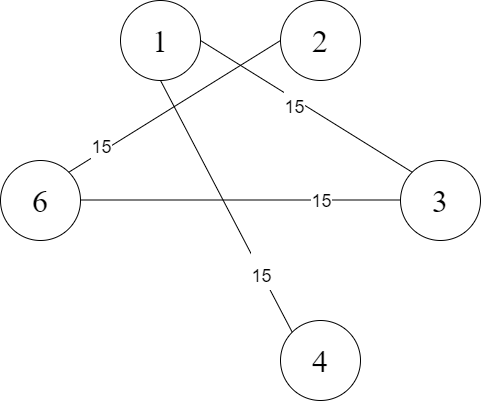

The diagram above was exported from draw.io. Its source (the exported page's mxGraphModel, read from the mxfile embedded in the PNG):
<mxGraphModel dx="702" dy="794" grid="1" gridSize="10" guides="1" tooltips="1" connect="1" arrows="1" fold="1" page="1" pageScale="1" pageWidth="827" pageHeight="1169" math="0" shadow="0">
  <root>
    <mxCell id="0" />
    <mxCell id="1" parent="0" />
    <mxCell id="FIgllKlil221bUkcnXo4-2" value="&lt;font face=&quot;Times New Roman&quot; style=&quot;font-size: 32px&quot;&gt;2&lt;/font&gt;" style="ellipse;whiteSpace=wrap;html=1;aspect=fixed;" parent="1" vertex="1">
      <mxGeometry x="400" y="80" width="80" height="80" as="geometry" />
    </mxCell>
    <mxCell id="FIgllKlil221bUkcnXo4-3" value="&lt;font face=&quot;Times New Roman&quot; style=&quot;font-size: 32px&quot;&gt;1&lt;/font&gt;" style="ellipse;whiteSpace=wrap;html=1;aspect=fixed;" parent="1" vertex="1">
      <mxGeometry x="240" y="80" width="80" height="80" as="geometry" />
    </mxCell>
    <mxCell id="FIgllKlil221bUkcnXo4-4" value="&lt;font face=&quot;Times New Roman&quot; style=&quot;font-size: 32px&quot;&gt;3&lt;/font&gt;" style="ellipse;whiteSpace=wrap;html=1;aspect=fixed;" parent="1" vertex="1">
      <mxGeometry x="520" y="240" width="80" height="80" as="geometry" />
    </mxCell>
    <mxCell id="FIgllKlil221bUkcnXo4-6" value="&lt;font face=&quot;Times New Roman&quot; style=&quot;font-size: 32px&quot;&gt;4&lt;/font&gt;" style="ellipse;whiteSpace=wrap;html=1;aspect=fixed;" parent="1" vertex="1">
      <mxGeometry x="400" y="400" width="80" height="80" as="geometry" />
    </mxCell>
    <mxCell id="c92dL4X981BoodxEPkon-1" value="&lt;font face=&quot;Times New Roman&quot; style=&quot;font-size: 32px&quot;&gt;6&lt;/font&gt;" style="ellipse;whiteSpace=wrap;html=1;aspect=fixed;" parent="1" vertex="1">
      <mxGeometry x="120" y="240" width="80" height="80" as="geometry" />
    </mxCell>
    <mxCell id="c92dL4X981BoodxEPkon-4" value="" style="endArrow=none;html=1;rounded=0;fontSize=32;exitX=0.5;exitY=1;exitDx=0;exitDy=0;entryX=0;entryY=0;entryDx=0;entryDy=0;" parent="1" source="FIgllKlil221bUkcnXo4-3" target="FIgllKlil221bUkcnXo4-6" edge="1">
      <mxGeometry width="50" height="50" relative="1" as="geometry">
        <mxPoint x="413.7157287525381" y="148.2842712474619" as="sourcePoint" />
        <mxPoint x="282" y="400" as="targetPoint" />
      </mxGeometry>
    </mxCell>
    <mxCell id="c92dL4X981BoodxEPkon-5" value="&lt;font style=&quot;font-size: 18px&quot;&gt;15&lt;/font&gt;" style="edgeLabel;html=1;align=center;verticalAlign=middle;resizable=0;points=[];fontSize=32;" parent="c92dL4X981BoodxEPkon-4" vertex="1" connectable="0">
      <mxGeometry x="-0.1016" y="1" relative="1" as="geometry">
        <mxPoint x="40" y="77" as="offset" />
      </mxGeometry>
    </mxCell>
    <mxCell id="c92dL4X981BoodxEPkon-6" value="" style="endArrow=none;html=1;rounded=0;fontSize=32;exitX=0;exitY=0.5;exitDx=0;exitDy=0;entryX=1;entryY=0.5;entryDx=0;entryDy=0;" parent="1" edge="1">
      <mxGeometry width="50" height="50" relative="1" as="geometry">
        <mxPoint x="520" y="279.5" as="sourcePoint" />
        <mxPoint x="200" y="279.5" as="targetPoint" />
      </mxGeometry>
    </mxCell>
    <mxCell id="c92dL4X981BoodxEPkon-17" value="15" style="edgeLabel;html=1;align=center;verticalAlign=middle;resizable=0;points=[];fontSize=18;" parent="c92dL4X981BoodxEPkon-6" vertex="1" connectable="0">
      <mxGeometry x="-0.4586" y="-2" relative="1" as="geometry">
        <mxPoint x="7" y="3" as="offset" />
      </mxGeometry>
    </mxCell>
    <mxCell id="z77-keUXgZAqN8ZsZAnj-3" value="" style="endArrow=none;html=1;rounded=0;fontSize=32;exitX=1;exitY=0.5;exitDx=0;exitDy=0;entryX=0;entryY=0;entryDx=0;entryDy=0;" edge="1" parent="1" source="FIgllKlil221bUkcnXo4-3" target="FIgllKlil221bUkcnXo4-4">
      <mxGeometry width="50" height="50" relative="1" as="geometry">
        <mxPoint x="318.2842712474619" y="158.2842712474619" as="sourcePoint" />
        <mxPoint x="421.7157287525381" y="421.7157287525381" as="targetPoint" />
      </mxGeometry>
    </mxCell>
    <mxCell id="z77-keUXgZAqN8ZsZAnj-4" value="&lt;font style=&quot;font-size: 18px&quot;&gt;15&lt;/font&gt;" style="edgeLabel;html=1;align=center;verticalAlign=middle;resizable=0;points=[];fontSize=32;" vertex="1" connectable="0" parent="z77-keUXgZAqN8ZsZAnj-3">
      <mxGeometry x="-0.1016" y="1" relative="1" as="geometry">
        <mxPoint x="-2" y="2" as="offset" />
      </mxGeometry>
    </mxCell>
    <mxCell id="z77-keUXgZAqN8ZsZAnj-5" value="" style="endArrow=none;html=1;rounded=0;fontSize=32;exitX=0;exitY=0.5;exitDx=0;exitDy=0;entryX=1;entryY=0;entryDx=0;entryDy=0;" edge="1" parent="1" source="FIgllKlil221bUkcnXo4-2" target="c92dL4X981BoodxEPkon-1">
      <mxGeometry width="50" height="50" relative="1" as="geometry">
        <mxPoint x="330" y="130" as="sourcePoint" />
        <mxPoint x="541.7157287525381" y="261.7157287525381" as="targetPoint" />
      </mxGeometry>
    </mxCell>
    <mxCell id="z77-keUXgZAqN8ZsZAnj-6" value="&lt;font style=&quot;font-size: 18px&quot;&gt;15&lt;/font&gt;" style="edgeLabel;html=1;align=center;verticalAlign=middle;resizable=0;points=[];fontSize=32;" vertex="1" connectable="0" parent="z77-keUXgZAqN8ZsZAnj-5">
      <mxGeometry x="-0.1016" y="1" relative="1" as="geometry">
        <mxPoint x="-85" y="40" as="offset" />
      </mxGeometry>
    </mxCell>
  </root>
</mxGraphModel>